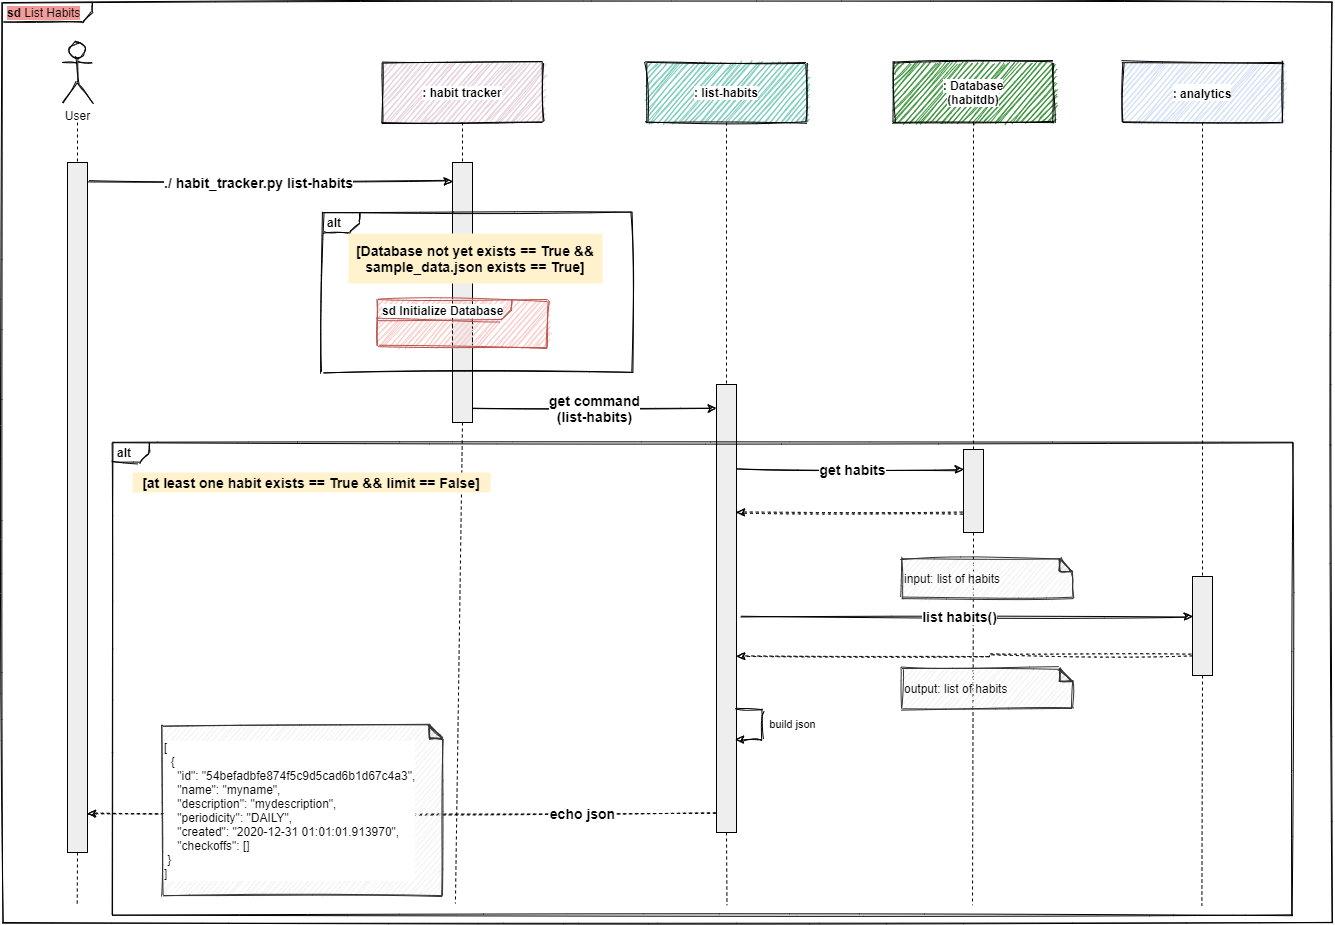

The diagram above was exported from draw.io. Its source (the exported page's mxGraphModel, read from the mxfile embedded in the PNG):
<mxGraphModel dx="2591" dy="822" grid="1" gridSize="10" guides="1" tooltips="1" connect="1" arrows="1" fold="1" page="1" pageScale="1" pageWidth="1169" pageHeight="1654" math="0" shadow="0">
  <root>
    <mxCell id="E4iP-v5MmtIMxzfP-DtS-0" />
    <mxCell id="E4iP-v5MmtIMxzfP-DtS-1" parent="E4iP-v5MmtIMxzfP-DtS-0" />
    <mxCell id="k3BWtYTCD4Gkf7phm0i5-0" value="&lt;p style=&quot;margin: 0px ; margin-top: 4px ; margin-left: 5px ; text-align: left&quot;&gt;&lt;span style=&quot;background-color: rgb(241 , 156 , 153)&quot;&gt;&lt;b&gt;sd&lt;/b&gt;  List Habits&lt;/span&gt;&lt;/p&gt;" style="html=1;shape=mxgraph.sysml.package;overflow=fill;labelX=90;align=left;spacingLeft=5;verticalAlign=top;spacingTop=-3;sketch=1;" parent="E4iP-v5MmtIMxzfP-DtS-1" vertex="1">
      <mxGeometry x="-1130" y="60" width="1330" height="920" as="geometry" />
    </mxCell>
    <mxCell id="k3BWtYTCD4Gkf7phm0i5-2" value="&lt;span style=&quot;background-color: rgb(255 , 255 , 255)&quot;&gt;: habit tracker&lt;/span&gt;" style="shape=rect;html=1;whiteSpace=wrap;align=center;sketch=1;verticalAlign=middle;fillColor=#E6D0DE;fontStyle=1" parent="E4iP-v5MmtIMxzfP-DtS-1" vertex="1">
      <mxGeometry x="-750" y="120" width="160" height="60" as="geometry" />
    </mxCell>
    <mxCell id="k3BWtYTCD4Gkf7phm0i5-3" value="" style="shape=rect;html=1;fillColor=#eeeeee;" parent="E4iP-v5MmtIMxzfP-DtS-1" vertex="1">
      <mxGeometry x="-680" y="220" width="20" height="260" as="geometry" />
    </mxCell>
    <mxCell id="k3BWtYTCD4Gkf7phm0i5-4" value="" style="edgeStyle=none;html=1;dashed=1;endArrow=none;" parent="E4iP-v5MmtIMxzfP-DtS-1" source="k3BWtYTCD4Gkf7phm0i5-2" target="k3BWtYTCD4Gkf7phm0i5-3" edge="1">
      <mxGeometry relative="1" as="geometry" />
    </mxCell>
    <mxCell id="k3BWtYTCD4Gkf7phm0i5-5" value="" style="edgeStyle=none;html=1;dashed=1;endArrow=none;entryX=0.333;entryY=-0.2;entryDx=0;entryDy=0;entryPerimeter=0;exitX=0.5;exitY=1;exitDx=0;exitDy=0;" parent="E4iP-v5MmtIMxzfP-DtS-1" source="k3BWtYTCD4Gkf7phm0i5-3" target="k3BWtYTCD4Gkf7phm0i5-23" edge="1">
      <mxGeometry x="1" relative="1" as="geometry">
        <mxPoint x="-670" y="1042" as="targetPoint" />
        <mxPoint x="-668" y="560" as="sourcePoint" />
      </mxGeometry>
    </mxCell>
    <mxCell id="k3BWtYTCD4Gkf7phm0i5-6" value="&lt;span style=&quot;background-color: rgb(255 , 255 , 255)&quot;&gt;: list-habits&lt;/span&gt;" style="shape=rect;html=1;whiteSpace=wrap;align=center;sketch=1;fillColor=#7BCCBE;fontStyle=1" parent="E4iP-v5MmtIMxzfP-DtS-1" vertex="1">
      <mxGeometry x="-486" y="120" width="160" height="60" as="geometry" />
    </mxCell>
    <mxCell id="k3BWtYTCD4Gkf7phm0i5-7" value="" style="shape=rect;html=1;fillColor=#eeeeee;" parent="E4iP-v5MmtIMxzfP-DtS-1" vertex="1">
      <mxGeometry x="-416" y="442" width="20" height="448" as="geometry" />
    </mxCell>
    <mxCell id="k3BWtYTCD4Gkf7phm0i5-8" value="" style="edgeStyle=none;html=1;dashed=1;endArrow=none;" parent="E4iP-v5MmtIMxzfP-DtS-1" source="k3BWtYTCD4Gkf7phm0i5-6" target="k3BWtYTCD4Gkf7phm0i5-7" edge="1">
      <mxGeometry relative="1" as="geometry" />
    </mxCell>
    <mxCell id="k3BWtYTCD4Gkf7phm0i5-9" value="" style="edgeStyle=none;html=1;dashed=1;endArrow=none;exitX=0.5;exitY=1;exitDx=0;exitDy=0;entryX=0.552;entryY=-0.013;entryDx=0;entryDy=0;entryPerimeter=0;" parent="E4iP-v5MmtIMxzfP-DtS-1" target="k3BWtYTCD4Gkf7phm0i5-23" edge="1" source="k3BWtYTCD4Gkf7phm0i5-7">
      <mxGeometry x="1" relative="1" as="geometry">
        <mxPoint x="-410" y="989" as="targetPoint" />
        <mxPoint x="-405" y="1083" as="sourcePoint" />
      </mxGeometry>
    </mxCell>
    <mxCell id="k3BWtYTCD4Gkf7phm0i5-10" value="&lt;span style=&quot;background-color: rgb(255 , 255 , 255)&quot;&gt;: Database&lt;br&gt;(habitdb)&lt;/span&gt;" style="shape=rect;html=1;whiteSpace=wrap;align=center;sketch=1;verticalAlign=middle;fillColor=#3B943B;fontStyle=1" parent="E4iP-v5MmtIMxzfP-DtS-1" vertex="1">
      <mxGeometry x="-239" y="120" width="160" height="60" as="geometry" />
    </mxCell>
    <mxCell id="k3BWtYTCD4Gkf7phm0i5-11" value="" style="shape=rect;html=1;fillColor=#eeeeee;" parent="E4iP-v5MmtIMxzfP-DtS-1" vertex="1">
      <mxGeometry x="-169" y="507" width="20" height="83" as="geometry" />
    </mxCell>
    <mxCell id="k3BWtYTCD4Gkf7phm0i5-12" value="" style="edgeStyle=none;html=1;dashed=1;endArrow=none;" parent="E4iP-v5MmtIMxzfP-DtS-1" source="k3BWtYTCD4Gkf7phm0i5-10" target="k3BWtYTCD4Gkf7phm0i5-11" edge="1">
      <mxGeometry relative="1" as="geometry" />
    </mxCell>
    <mxCell id="k3BWtYTCD4Gkf7phm0i5-13" value="" style="edgeStyle=none;html=1;dashed=1;endArrow=none;entryX=0.75;entryY=0;entryDx=0;entryDy=0;exitX=0.5;exitY=1;exitDx=0;exitDy=0;" parent="E4iP-v5MmtIMxzfP-DtS-1" source="k3BWtYTCD4Gkf7phm0i5-11" target="k3BWtYTCD4Gkf7phm0i5-23" edge="1">
      <mxGeometry x="1" relative="1" as="geometry">
        <mxPoint x="-159.00000000000045" y="727.8600000000001" as="targetPoint" />
        <mxPoint x="-159" y="662" as="sourcePoint" />
      </mxGeometry>
    </mxCell>
    <mxCell id="k3BWtYTCD4Gkf7phm0i5-14" value="" style="edgeStyle=orthogonalEdgeStyle;rounded=0;orthogonalLoop=1;jettySize=auto;html=1;entryX=0;entryY=0.5;entryDx=0;entryDy=0;exitX=1;exitY=0.5;exitDx=0;exitDy=0;sketch=1;" parent="E4iP-v5MmtIMxzfP-DtS-1" edge="1">
      <mxGeometry relative="1" as="geometry">
        <mxPoint x="-1045" y="239" as="sourcePoint" />
        <mxPoint x="-680" y="239" as="targetPoint" />
      </mxGeometry>
    </mxCell>
    <mxCell id="k3BWtYTCD4Gkf7phm0i5-15" value="./ habit_tracker.py list-habits" style="edgeLabel;html=1;align=left;verticalAlign=middle;resizable=0;points=[];fontSize=14;fontStyle=1" parent="k3BWtYTCD4Gkf7phm0i5-14" vertex="1" connectable="0">
      <mxGeometry x="0.0594" relative="1" as="geometry">
        <mxPoint x="-118.33" as="offset" />
      </mxGeometry>
    </mxCell>
    <mxCell id="k3BWtYTCD4Gkf7phm0i5-16" value="" style="shape=rect;html=1;fillColor=#eeeeee;" parent="E4iP-v5MmtIMxzfP-DtS-1" vertex="1">
      <mxGeometry x="-1065" y="220" width="20" height="690" as="geometry" />
    </mxCell>
    <mxCell id="k3BWtYTCD4Gkf7phm0i5-17" value="" style="edgeStyle=none;html=1;dashed=1;endArrow=none;" parent="E4iP-v5MmtIMxzfP-DtS-1" target="k3BWtYTCD4Gkf7phm0i5-16" edge="1">
      <mxGeometry relative="1" as="geometry">
        <mxPoint x="-1055" y="180" as="sourcePoint" />
      </mxGeometry>
    </mxCell>
    <mxCell id="k3BWtYTCD4Gkf7phm0i5-18" value="" style="edgeStyle=none;html=1;dashed=1;endArrow=none;exitX=0.5;exitY=1;exitDx=0;exitDy=0;entryX=0.028;entryY=-0.007;entryDx=0;entryDy=0;entryPerimeter=0;" parent="E4iP-v5MmtIMxzfP-DtS-1" source="k3BWtYTCD4Gkf7phm0i5-16" target="k3BWtYTCD4Gkf7phm0i5-23" edge="1">
      <mxGeometry x="1" relative="1" as="geometry">
        <mxPoint x="-1055" y="987" as="targetPoint" />
        <mxPoint x="-1055" y="1142" as="sourcePoint" />
      </mxGeometry>
    </mxCell>
    <mxCell id="k3BWtYTCD4Gkf7phm0i5-19" value="User" style="shape=umlActor;html=1;verticalLabelPosition=bottom;verticalAlign=top;align=center;sketch=1;" parent="E4iP-v5MmtIMxzfP-DtS-1" vertex="1">
      <mxGeometry x="-1070" y="100" width="30" height="60" as="geometry" />
    </mxCell>
    <mxCell id="k3BWtYTCD4Gkf7phm0i5-20" value="get command&lt;br style=&quot;font-size: 14px&quot;&gt;(list-habits)" style="edgeStyle=orthogonalEdgeStyle;rounded=0;orthogonalLoop=1;jettySize=auto;html=1;exitX=1;exitY=0.5;exitDx=0;exitDy=0;sketch=1;fontSize=14;fontStyle=1" parent="E4iP-v5MmtIMxzfP-DtS-1" edge="1">
      <mxGeometry relative="1" as="geometry">
        <mxPoint x="-416" y="466" as="targetPoint" />
        <mxPoint x="-660" y="466" as="sourcePoint" />
      </mxGeometry>
    </mxCell>
    <mxCell id="k3BWtYTCD4Gkf7phm0i5-21" value="get habits" style="edgeStyle=orthogonalEdgeStyle;rounded=0;orthogonalLoop=1;jettySize=auto;html=1;sketch=1;fontSize=14;fontStyle=1" parent="E4iP-v5MmtIMxzfP-DtS-1" edge="1">
      <mxGeometry x="0.022" relative="1" as="geometry">
        <mxPoint x="-169.00000000000045" y="526.9999999999998" as="targetPoint" />
        <mxPoint as="offset" />
        <mxPoint x="-396" y="526.9999999999998" as="sourcePoint" />
      </mxGeometry>
    </mxCell>
    <mxCell id="k3BWtYTCD4Gkf7phm0i5-22" value="echo json" style="edgeStyle=orthogonalEdgeStyle;rounded=0;orthogonalLoop=1;jettySize=auto;html=1;entryX=1;entryY=0.5;entryDx=0;entryDy=0;dashed=1;sketch=1;fontSize=14;fontStyle=1" parent="E4iP-v5MmtIMxzfP-DtS-1" edge="1">
      <mxGeometry x="-0.5739" relative="1" as="geometry">
        <mxPoint as="offset" />
        <mxPoint x="-416" y="870.9999999999998" as="sourcePoint" />
        <mxPoint x="-1045" y="870.9999999999998" as="targetPoint" />
      </mxGeometry>
    </mxCell>
    <mxCell id="k3BWtYTCD4Gkf7phm0i5-23" value="" style="rounded=0;whiteSpace=wrap;html=1;fontSize=9;fontColor=#666666;align=left;fillColor=#FFFFFF;strokeColor=none;" parent="E4iP-v5MmtIMxzfP-DtS-1" vertex="1">
      <mxGeometry x="-1090" y="963" width="1240" height="10" as="geometry" />
    </mxCell>
    <mxCell id="k3BWtYTCD4Gkf7phm0i5-27" value="[at least one habit exists == True &amp;amp;&amp;amp; limit == False]" style="text;html=1;align=center;verticalAlign=middle;whiteSpace=wrap;rounded=0;fillColor=#fff2cc;fontStyle=1;fontSize=14;" parent="E4iP-v5MmtIMxzfP-DtS-1" vertex="1">
      <mxGeometry x="-1000" y="530" width="358" height="20" as="geometry" />
    </mxCell>
    <mxCell id="33MAdHtgMl3UhF071f0I-0" value="&lt;span style=&quot;background-color: rgb(255 , 255 , 255)&quot;&gt;&lt;font style=&quot;font-size: 12px&quot;&gt;&lt;b&gt;: analytics&lt;/b&gt;&lt;/font&gt;&lt;/span&gt;" style="shape=rect;html=1;whiteSpace=wrap;align=center;sketch=1;verticalAlign=middle;fillColor=#D4E1F5;fontSize=15;" parent="E4iP-v5MmtIMxzfP-DtS-1" vertex="1">
      <mxGeometry x="-10" y="120" width="160" height="60" as="geometry" />
    </mxCell>
    <mxCell id="33MAdHtgMl3UhF071f0I-1" value="" style="shape=rect;html=1;fillColor=#eeeeee;" parent="E4iP-v5MmtIMxzfP-DtS-1" vertex="1">
      <mxGeometry x="60" y="634" width="20" height="99" as="geometry" />
    </mxCell>
    <mxCell id="33MAdHtgMl3UhF071f0I-2" value="" style="edgeStyle=none;html=1;dashed=1;endArrow=none;" parent="E4iP-v5MmtIMxzfP-DtS-1" source="33MAdHtgMl3UhF071f0I-0" target="33MAdHtgMl3UhF071f0I-1" edge="1">
      <mxGeometry relative="1" as="geometry" />
    </mxCell>
    <mxCell id="33MAdHtgMl3UhF071f0I-3" value="" style="edgeStyle=none;html=1;dashed=1;endArrow=none;exitX=0.5;exitY=1;exitDx=0;exitDy=0;entryX=0.935;entryY=0.033;entryDx=0;entryDy=0;entryPerimeter=0;" parent="E4iP-v5MmtIMxzfP-DtS-1" source="33MAdHtgMl3UhF071f0I-1" target="k3BWtYTCD4Gkf7phm0i5-23" edge="1">
      <mxGeometry x="1" relative="1" as="geometry">
        <mxPoint x="67" y="930" as="targetPoint" />
        <mxPoint x="69.99999999999955" y="618.9999999999998" as="sourcePoint" />
      </mxGeometry>
    </mxCell>
    <mxCell id="bdUitxDeZy9HOnvKgF2M-0" value="" style="edgeStyle=orthogonalEdgeStyle;rounded=0;orthogonalLoop=1;jettySize=auto;html=1;entryX=1;entryY=0.5;entryDx=0;entryDy=0;dashed=1;sketch=1;fontSize=14;fontStyle=1" parent="E4iP-v5MmtIMxzfP-DtS-1" edge="1">
      <mxGeometry relative="1" as="geometry">
        <mxPoint x="-170" y="570" as="sourcePoint" />
        <mxPoint x="-396" y="570" as="targetPoint" />
      </mxGeometry>
    </mxCell>
    <mxCell id="bdUitxDeZy9HOnvKgF2M-3" value="list habits()" style="edgeStyle=orthogonalEdgeStyle;rounded=0;orthogonalLoop=1;jettySize=auto;html=1;sketch=1;fontSize=14;fontStyle=1;" parent="E4iP-v5MmtIMxzfP-DtS-1" edge="1">
      <mxGeometry x="-0.0314" relative="1" as="geometry">
        <mxPoint x="60" y="674" as="targetPoint" />
        <mxPoint as="offset" />
        <mxPoint x="-392" y="674" as="sourcePoint" />
      </mxGeometry>
    </mxCell>
    <mxCell id="Y3D_DmjzrKIR8uJyO3u4-0" value="&lt;font color=&quot;#000000&quot; style=&quot;font-size: 12px&quot;&gt;input: list of habits&lt;/font&gt;" style="shape=note;whiteSpace=wrap;html=1;backgroundOutline=1;darkOpacity=0.05;fillColor=#f5f5f5;size=13;align=left;fontSize=12;fontColor=#666666;strokeColor=#333333;sketch=1;" parent="E4iP-v5MmtIMxzfP-DtS-1" vertex="1">
      <mxGeometry x="-230" y="616" width="170" height="40" as="geometry" />
    </mxCell>
    <mxCell id="Y3D_DmjzrKIR8uJyO3u4-1" value="&lt;font color=&quot;#000000&quot; style=&quot;font-size: 12px&quot;&gt;output: list of habits&lt;/font&gt;" style="shape=note;whiteSpace=wrap;html=1;backgroundOutline=1;darkOpacity=0.05;fillColor=#f5f5f5;size=13;align=left;fontSize=12;fontColor=#666666;strokeColor=#333333;sketch=1;" parent="E4iP-v5MmtIMxzfP-DtS-1" vertex="1">
      <mxGeometry x="-230" y="726" width="170" height="40" as="geometry" />
    </mxCell>
    <mxCell id="Y3D_DmjzrKIR8uJyO3u4-2" value="" style="edgeStyle=orthogonalEdgeStyle;rounded=0;orthogonalLoop=1;jettySize=auto;html=1;entryX=1.017;entryY=0.954;entryDx=0;entryDy=0;dashed=1;sketch=1;fontSize=14;fontStyle=1;entryPerimeter=0;" parent="E4iP-v5MmtIMxzfP-DtS-1" edge="1">
      <mxGeometry x="0.0672" y="1" relative="1" as="geometry">
        <mxPoint x="60" y="714" as="sourcePoint" />
        <mxPoint x="-395.6600000000001" y="713.6800000000001" as="targetPoint" />
        <Array as="points">
          <mxPoint x="-143" y="713" />
          <mxPoint x="-143" y="714" />
          <mxPoint x="-396" y="714" />
        </Array>
        <mxPoint as="offset" />
      </mxGeometry>
    </mxCell>
    <mxCell id="QqoBxdX2t1kyB4YfnNcp-0" value="&lt;div style=&quot;font-size: 12px&quot;&gt;&lt;font color=&quot;#000000&quot; style=&quot;font-size: 12px&quot;&gt;[&lt;/font&gt;&lt;/div&gt;&lt;div style=&quot;font-size: 12px&quot;&gt;&lt;font color=&quot;#000000&quot; style=&quot;font-size: 12px&quot;&gt;&amp;nbsp; {&lt;/font&gt;&lt;/div&gt;&lt;div style=&quot;font-size: 12px&quot;&gt;&lt;font color=&quot;#000000&quot; style=&quot;font-size: 12px&quot;&gt;&amp;nbsp; &amp;nbsp; &quot;id&quot;: &quot;54befadbfe874f5c9d5cad6b1d67c4a3&quot;,&lt;/font&gt;&lt;/div&gt;&lt;div style=&quot;font-size: 12px&quot;&gt;&lt;font color=&quot;#000000&quot; style=&quot;font-size: 12px&quot;&gt;&amp;nbsp; &amp;nbsp; &quot;name&quot;: &quot;myname&quot;,&lt;/font&gt;&lt;/div&gt;&lt;div style=&quot;font-size: 12px&quot;&gt;&lt;font color=&quot;#000000&quot; style=&quot;font-size: 12px&quot;&gt;&amp;nbsp; &amp;nbsp; &quot;description&quot;: &quot;mydescription&quot;,&lt;/font&gt;&lt;/div&gt;&lt;div style=&quot;font-size: 12px&quot;&gt;&lt;font color=&quot;#000000&quot; style=&quot;font-size: 12px&quot;&gt;&amp;nbsp; &amp;nbsp; &quot;periodicity&quot;: &quot;DAILY&quot;,&lt;/font&gt;&lt;/div&gt;&lt;div style=&quot;font-size: 12px&quot;&gt;&lt;font color=&quot;#000000&quot; style=&quot;font-size: 12px&quot;&gt;&amp;nbsp; &amp;nbsp; &quot;created&quot;: &quot;2020-12-31 01:01:01.913970&quot;,&lt;/font&gt;&lt;/div&gt;&lt;div style=&quot;font-size: 12px&quot;&gt;&lt;font color=&quot;#000000&quot; style=&quot;font-size: 12px&quot;&gt;&amp;nbsp; &amp;nbsp; &quot;checkoffs&quot;: [&lt;/font&gt;&lt;span style=&quot;color: rgb(0 , 0 , 0)&quot;&gt;]&lt;/span&gt;&lt;/div&gt;&lt;div style=&quot;font-size: 12px&quot;&gt;&lt;font color=&quot;#000000&quot; style=&quot;font-size: 12px&quot;&gt;&amp;nbsp;}&lt;/font&gt;&lt;/div&gt;&lt;div style=&quot;font-size: 12px&quot;&gt;&lt;font color=&quot;#000000&quot; style=&quot;font-size: 12px&quot;&gt;]&lt;/font&gt;&lt;/div&gt;" style="shape=note;whiteSpace=wrap;html=1;backgroundOutline=1;darkOpacity=0.05;fillColor=#f5f5f5;size=13;align=left;fontSize=12;fontColor=#666666;strokeColor=#333333;sketch=1;labelBackgroundColor=#ffffff;" parent="E4iP-v5MmtIMxzfP-DtS-1" vertex="1">
      <mxGeometry x="-970" y="783" width="280" height="170" as="geometry" />
    </mxCell>
    <mxCell id="QqoBxdX2t1kyB4YfnNcp-3" value="build json" style="edgeStyle=orthogonalEdgeStyle;rounded=0;sketch=1;orthogonalLoop=1;jettySize=auto;html=1;exitX=1;exitY=0.25;exitDx=0;exitDy=0;entryX=1;entryY=0.75;entryDx=0;entryDy=0;" parent="E4iP-v5MmtIMxzfP-DtS-1" edge="1">
      <mxGeometry y="30" relative="1" as="geometry">
        <mxPoint x="-397" y="797" as="targetPoint" />
        <Array as="points">
          <mxPoint x="-370" y="767" />
          <mxPoint x="-370" y="797" />
        </Array>
        <mxPoint as="offset" />
        <mxPoint x="-397" y="767" as="sourcePoint" />
      </mxGeometry>
    </mxCell>
    <mxCell id="QqoBxdX2t1kyB4YfnNcp-2" value="" style="rounded=1;whiteSpace=wrap;html=1;fillColor=none;strokeColor=none;" parent="E4iP-v5MmtIMxzfP-DtS-1" vertex="1">
      <mxGeometry x="-403" y="776" width="6" height="60" as="geometry" />
    </mxCell>
    <mxCell id="rOcK75u8BqpIuipTk9Wh-0" value="&lt;p style=&quot;margin: 0px ; margin-top: 4px ; margin-left: 5px ; text-align: left&quot;&gt;&lt;b&gt;alt&lt;/b&gt;&lt;/p&gt;" style="html=1;shape=mxgraph.sysml.package;overflow=fill;labelX=37;align=left;spacingLeft=5;verticalAlign=top;spacingTop=-3;fillColor=none;sketch=1;" vertex="1" parent="E4iP-v5MmtIMxzfP-DtS-1">
      <mxGeometry x="-810" y="270" width="310" height="160" as="geometry" />
    </mxCell>
    <mxCell id="rOcK75u8BqpIuipTk9Wh-1" value="&lt;p style=&quot;margin: 0px ; margin-top: 4px ; margin-left: 5px ; text-align: left&quot;&gt;&lt;span style=&quot;background-color: rgb(255 , 255 , 255)&quot;&gt;&lt;span&gt;sd&lt;/span&gt;&amp;nbsp;Initialize Database&lt;/span&gt;&lt;/p&gt;" style="html=1;shape=mxgraph.sysml.package;overflow=fill;labelX=134;align=left;spacingLeft=5;verticalAlign=top;spacingTop=-3;fillColor=#f8cecc;strokeColor=#b85450;sketch=1;fontStyle=1" vertex="1" parent="E4iP-v5MmtIMxzfP-DtS-1">
      <mxGeometry x="-755" y="357.5" width="170" height="47" as="geometry" />
    </mxCell>
    <mxCell id="rOcK75u8BqpIuipTk9Wh-2" value="[Database not yet exists == True &amp;amp;&amp;amp; sample_data.json exists == True]" style="text;html=1;align=center;verticalAlign=middle;whiteSpace=wrap;rounded=0;fillColor=#fff2cc;fontStyle=1;fontSize=14;" vertex="1" parent="E4iP-v5MmtIMxzfP-DtS-1">
      <mxGeometry x="-784" y="291" width="254" height="50" as="geometry" />
    </mxCell>
    <mxCell id="k3BWtYTCD4Gkf7phm0i5-1" value="&lt;p style=&quot;margin: 0px ; margin-top: 4px ; margin-left: 5px ; text-align: left&quot;&gt;&lt;b&gt;alt&lt;/b&gt;&lt;/p&gt;" style="html=1;shape=mxgraph.sysml.package;overflow=fill;labelX=37;align=left;spacingLeft=5;verticalAlign=top;spacingTop=-3;fillColor=none;sketch=1;" parent="E4iP-v5MmtIMxzfP-DtS-1" vertex="1">
      <mxGeometry x="-1020" y="500" width="1180" height="473" as="geometry" />
    </mxCell>
  </root>
</mxGraphModel>